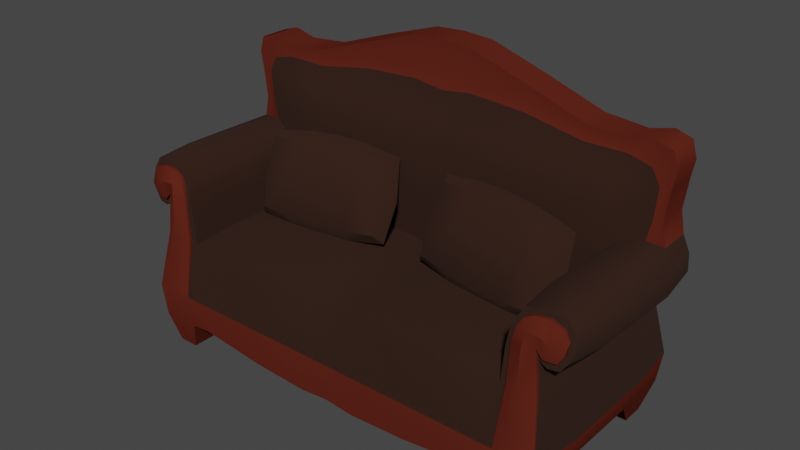# Source: Sofa.blend  (saved by Blender 3.4.6; exported with 4.5.12 LTS)
import bpy
from mathutils import Matrix  # noqa: F401  (used for matrix-valued properties, if any)

bpy.ops.wm.read_factory_settings(use_empty=True)
scene = bpy.context.scene
scene.name = 'Scene'

# ---- collections
col_collection = bpy.data.collections.new('Collection'); scene.collection.children.link(col_collection)

# ---- materials (node trees are filled in below, after node groups)
mat_leather = bpy.data.materials.new('Leather')
mat_leather.alpha_threshold = 0.0
mat_leather.use_transparent_shadow = False
mat_leather.roughness = 0.5
mat_leather.line_color = (0.0, 0.0, 0.0, 1.0)
mat_wood = bpy.data.materials.new('Wood')
mat_wood.use_transparent_shadow = False

# ---- node groups
ng_auto_smooth = bpy.data.node_groups.new('Auto Smooth', 'GeometryNodeTree')
_s = ng_auto_smooth.interface.new_socket(name='Geometry', in_out='OUTPUT', socket_type='NodeSocketGeometry')
_s = ng_auto_smooth.interface.new_socket(name='Geometry', in_out='INPUT', socket_type='NodeSocketGeometry')
_s = ng_auto_smooth.interface.new_socket(name='Angle', in_out='INPUT', socket_type='NodeSocketFloat')
_s.subtype = 'ANGLE'
_s.min_value = 0.0
_s.max_value = 3.142
ng_auto_smooth.is_modifier = True
_N = ng_auto_smooth.nodes; _L = ng_auto_smooth.links
n0 = _N.new('NodeGroupOutput'); n0.name = 'Group Output'; n0.location = (480, -100)
n1 = _N.new('NodeGroupInput'); n1.name = 'Group Input'; n1.location = (-420, -300)
n2 = _N.new('NodeGroupInput'); n2.name = 'Group Input.001'; n2.location = (-60, -100)
n3 = _N.new('GeometryNodeSetShadeSmooth'); n3.name = 'Set Shade Smooth'; n3.location = (120, -100)
n3.domain = 'EDGE'
n4 = _N.new('GeometryNodeSetShadeSmooth'); n4.name = 'Set Shade Smooth.001'; n4.location = (300, -100)
n5 = _N.new('GeometryNodeInputMeshEdgeAngle'); n5.name = 'Edge Angle'; n5.location = (-420, -220)
n6 = _N.new('GeometryNodeInputEdgeSmooth'); n6.name = 'Is Edge Smooth'; n6.location = (-60, -160)
n7 = _N.new('GeometryNodeInputShadeSmooth'); n7.name = 'Is Face Smooth'; n7.location = (-240, -340)
n8 = _N.new('FunctionNodeBooleanMath'); n8.name = 'Boolean Math'; n8.location = (-60, -220)
n9 = _N.new('FunctionNodeCompare'); n9.name = 'Compare'; n9.location = (-240, -180)
n9.operation = 'LESS_EQUAL'
_L.new(n5.outputs[0], n9.inputs[0])
_L.new(n4.outputs[0], n0.inputs[0])
_L.new(n1.outputs[1], n9.inputs[1])
_L.new(n9.outputs[0], n8.inputs[0])
_L.new(n7.outputs[0], n8.inputs[1])
_L.new(n2.outputs[0], n3.inputs[0])
_L.new(n6.outputs[0], n3.inputs[1])
_L.new(n3.outputs[0], n4.inputs[0])
_L.new(n8.outputs[0], n3.inputs[2])
n0.is_active_output = True

# ---- material node trees
mat_leather.use_nodes = True; mat_leather.node_tree.nodes.clear()
_N = mat_leather.node_tree.nodes; _L = mat_leather.node_tree.links
n0 = _N.new('ShaderNodeOutputMaterial'); n0.name = 'Material Output'; n0.location = (300, 300)
n1 = _N.new('ShaderNodeBsdfPrincipled'); n1.name = 'Principled BSDF'; n1.location = (10, 300)
n1.distribution = 'GGX'
n1.subsurface_method = 'RANDOM_WALK_SKIN'
n1.inputs[0].default_value = (0.04694, 0.01865, 0.01088, 1.0)
n1.inputs[1].default_value = 0.5
n1.inputs[2].default_value = 1.0
n1.inputs[3].default_value = 1.45
n1.inputs[27].default_value = (0.0, 0.0, 0.0, 1.0)
n1.inputs[28].default_value = 1.0
_L.new(n1.outputs[0], n0.inputs[0])
n0.is_active_output = True
mat_wood.use_nodes = True; mat_wood.node_tree.nodes.clear()
_N = mat_wood.node_tree.nodes; _L = mat_wood.node_tree.links
n0 = _N.new('ShaderNodeBsdfPrincipled'); n0.name = 'Principled BSDF'; n0.location = (10, 300)
n0.distribution = 'GGX'
n0.subsurface_method = 'RANDOM_WALK_SKIN'
n0.inputs[0].default_value = (0.1065, 0.01918, 0.01109, 1.0)
n0.inputs[2].default_value = 1.0
n0.inputs[3].default_value = 1.45
n0.inputs[13].default_value = 0.0
n0.inputs[27].default_value = (0.0, 0.0, 0.0, 1.0)
n0.inputs[28].default_value = 1.0
n1 = _N.new('ShaderNodeOutputMaterial'); n1.name = 'Material Output'; n1.location = (300, 300)
_L.new(n0.outputs[0], n1.inputs[0])
n1.is_active_output = True

# ---- world
world_world = bpy.data.worlds.new('World'); scene.world = world_world
world_world.use_nodes = True; world_world.node_tree.nodes.clear()
_N = world_world.node_tree.nodes; _L = world_world.node_tree.links
n0 = _N.new('ShaderNodeOutputWorld'); n0.name = 'World Output'; n0.location = (300, 300)
n1 = _N.new('ShaderNodeBackground'); n1.name = 'Background'; n1.location = (10, 300)
n1.inputs[0].default_value = (0.05088, 0.05088, 0.05088, 1.0)
_L.new(n1.outputs[0], n0.inputs[0])
n0.is_active_output = True
world_world.color = (0.05088, 0.05088, 0.05088)
world_world.use_sun_shadow = False
world_world.sun_shadow_jitter_overblur = 0.0

# ---- meshes
me_sofa = bpy.data.meshes.new('sofa')
me_sofa.from_pydata([(2.334, 1.0, 1.322), (2.373, 1.14, 0.3378), (2.334, -1.0, 1.322), (2.373, -1.14, 0.3378), (1.941, 1.14, 0.3378), (1.941, -1.0, 1.28), (1.941, -1.14, 0.3378), (1.941, 1.034, 1.324), (2.373, 0.5084, 1.329), (2.373, -0.5084, 1.329), (2.373, -0.5084, 0.3378), (2.373, 0.5084, 0.3378), (1.941, 0.5084, 0.3378), (1.941, -0.5084, 0.3378), (1.918, 0.5084, 1.308), (1.918, -0.5084, 1.329), (2.053, -1.061, -0.000621), (2.277, -1.061, -0.000621), (2.277, 0.7872, -0.000621), (2.277, 1.033, -0.000621), (2.053, 1.033, -0.000621), (2.053, -0.8155, -0.000621), (2.277, -0.8155, -0.000621), (2.053, 0.7872, -0.000621), (1.179e-08, 1.14, 0.2706), (1.179e-08, -1.0, 1.28), (1.179e-08, -1.14, 0.2706), (1.179e-08, 1.034, 1.324), (1.179e-08, 0.5084, 1.308), (1.179e-08, -0.5084, 1.329), (1.179e-08, 0.5084, 0.2706), (1.179e-08, -0.5084, 0.2706), (2.336, -0.5084, 2.137), (2.34, -0.922, 2.109), (2.075, 1.03, 2.052), (2.336, 0.9999, 2.103), (2.099, -0.922, 2.059), (1.179e-08, 1.03, 2.013), (2.079, -0.5084, 2.092), (2.336, 0.6421, 2.108), (2.079, 0.5172, 2.046), (1.179e-08, 0.4493, 1.977), (2.079, 0.9999, 2.893), (2.325, 0.9999, 2.826), (1.179e-08, 0.9999, 2.988), (2.325, 0.6421, 2.826), (2.079, 0.6421, 2.888), (1.179e-08, 0.6421, 2.988), (2.424, 1.151, 0.6836), (2.424, -1.151, 0.6836), (1.99, 1.151, 0.6836), (1.99, -1.151, 0.6836), (2.487, 0.585, 0.6836), (2.487, -0.585, 0.6836), (1.179e-08, -1.151, 0.6836), (1.179e-08, 1.151, 0.6836), (0.3285, -1.14, 0.2398), (0.9695, -1.14, 0.2717), (1.718, -1.14, 0.3591), (0.2104, 1.034, 1.324), (0.9695, 1.034, 1.324), (1.788, 1.034, 1.324), (0.2118, 0.5084, 1.345), (0.9597, 0.5084, 1.369), (1.786, 0.5084, 1.345), (0.2118, -0.5084, 1.366), (0.9597, -0.5084, 1.39), (1.786, -0.5084, 1.366), (1.718, 1.14, 0.3591), (0.9695, 1.14, 0.2717), (0.3285, 1.14, 0.2398), (1.786, -1.037, 1.316), (0.9597, -1.073, 1.341), (0.2118, -1.061, 1.316), (1.718, 0.5084, 0.3591), (0.9695, 0.5084, 0.2717), (0.3285, 0.5084, 0.2398), (1.718, -0.5084, 0.3591), (0.9695, -0.5084, 0.2717), (0.3285, -0.5084, 0.2398), (0.3285, 1.03, 2.013), (0.9695, 1.03, 2.013), (1.611, 1.03, 2.013), (0.3285, 0.4345, 1.977), (0.9695, 0.4395, 1.977), (1.611, 0.4591, 1.977), (0.333, 0.9999, 3.035), (0.9718, 0.9999, 2.997), (1.615, 0.9999, 2.882), (0.333, 0.6421, 3.035), (0.9718, 0.6421, 2.997), (1.615, 0.6421, 2.882), (1.8, -1.151, 0.6836), (0.9561, -1.151, 0.6836), (0.2084, -1.151, 0.6836), (0.2106, 1.151, 0.6836), (0.9581, 1.151, 0.6836), (1.8, 1.151, 0.6836), (1.941, 1.03, 1.666), (2.339, 0.5084, 1.586), (2.294, 1.0, 1.657), (2.294, -0.9932, 1.664), (1.941, -0.5084, 1.706), (1.941, 0.5084, 1.671), (2.339, -0.5084, 1.586), (1.179e-08, 0.4871, 1.614), (1.179e-08, 1.03, 1.666), (1.977, -1.0, 1.671), (1.689, 1.03, 1.666), (0.9695, 1.03, 1.666), (0.2773, 1.03, 1.666), (0.2701, 0.4723, 1.633), (0.9646, 0.4773, 1.645), (1.698, 0.4969, 1.633), (2.501, 1.0, 1.613), (2.609, 1.0, 1.927), (2.666, -0.5084, 1.965), (2.609, -0.922, 1.948), (2.666, 0.5625, 1.945), (2.512, 0.5084, 1.549), (2.501, -0.9795, 1.613), (2.512, -0.5084, 1.549), (1.969, 1.034, 1.842), (2.335, 1.034, 1.852), (1.969, -0.5084, 1.872), (1.179e-08, 1.034, 1.847), (2.004, -0.9717, 1.879), (1.646, 1.034, 1.847), (0.9695, 1.034, 1.847), (0.3048, 1.034, 1.847), (0.2993, 0.4503, 1.809), (0.9671, 0.4552, 1.815), (1.654, 0.4749, 1.809), (2.335, -0.9717, 1.89), (1.969, 0.5084, 1.837), (1.179e-08, 0.465, 1.799), (2.619, 1.0, 1.739), (2.676, 0.5084, 1.711), (2.619, -0.9614, 1.785), (2.676, -0.5084, 1.746), (2.079, 0.5044, 2.309), (2.079, 0.5481, 2.688), (1.179e-08, 0.4989, 2.71), (1.179e-08, 0.4552, 2.314), (2.386, 0.9999, 2.326), (2.413, 0.9999, 2.663), (2.413, 0.6421, 2.663), (2.386, 0.6421, 2.326), (1.179e-08, 1.025, 2.314), (1.179e-08, 1.02, 2.66), (2.079, 1.02, 2.639), (2.079, 1.025, 2.309), (1.611, 1.025, 2.314), (1.611, 1.02, 2.652), (0.9695, 1.025, 2.314), (0.9695, 1.02, 2.66), (0.3285, 1.025, 2.314), (0.3285, 1.02, 2.66), (0.3285, 0.4404, 2.314), (0.3285, 0.4842, 2.71), (0.9695, 0.4454, 2.314), (0.9695, 0.4891, 2.71), (1.611, 0.4651, 2.314), (1.611, 0.5088, 2.702), (2.081, 0.9999, 3.017), (2.327, 0.9999, 3.083), (1.179e-08, 0.9999, 3.503), (2.327, 0.6421, 3.083), (2.081, 0.6421, 3.017), (1.179e-08, 0.6421, 3.503), (0.3385, 0.9999, 3.483), (0.9756, 0.9999, 3.279), (1.615, 0.9999, 3.058), (0.3385, 0.6421, 3.483), (0.9756, 0.6421, 3.279), (1.615, 0.6421, 3.058), (2.56, 0.9999, 2.849), (2.56, 0.6421, 2.849), (2.486, 0.9999, 2.331), (2.526, 0.9999, 2.66), (2.526, 0.6421, 2.66), (2.486, 0.6421, 2.331), (2.508, 0.9999, 3.029), (2.508, 0.6421, 3.029), (2.532, 0.6421, 2.096), (2.532, -0.5084, 2.115), (2.386, 1.0, 1.605), (2.414, 0.5084, 1.538), (2.414, -0.5084, 1.538), (2.386, -0.9932, 1.605), (2.52, -0.922, 2.088), (2.532, 0.9999, 2.096), (2.473, 1.034, 1.822), (2.473, -0.9717, 1.86), (-2.334, 1.0, 1.322), (-2.373, 1.14, 0.3378), (-2.334, -1.0, 1.322), (-2.373, -1.14, 0.3378), (-1.941, 1.14, 0.3378), (-1.941, -1.0, 1.28), (-1.941, -1.14, 0.3378), (-1.941, 1.034, 1.324), (-2.373, 0.5084, 1.329), (-2.373, -0.5084, 1.329), (-2.373, -0.5084, 0.3378), (-2.373, 0.5084, 0.3378), (-1.941, 0.5084, 0.3378), (-1.941, -0.5084, 0.3378), (-1.918, 0.5084, 1.308), (-1.918, -0.5084, 1.329), (-2.053, -1.061, -0.000621), (-2.277, -1.061, -0.000621), (-2.277, 0.7872, -0.000621), (-2.277, 1.033, -0.000621), (-2.053, 1.033, -0.000621), (-2.053, -0.8155, -0.000621), (-2.277, -0.8155, -0.000621), (-2.053, 0.7872, -0.000621), (-2.336, -0.5084, 2.137), (-2.34, -0.922, 2.109), (-2.075, 1.03, 2.052), (-2.336, 0.9999, 2.103), (-2.099, -0.922, 2.059), (-2.079, -0.5084, 2.092), (-2.336, 0.6421, 2.108), (-2.079, 0.5172, 2.046), (-2.079, 0.9999, 2.893), (-2.325, 0.9999, 2.826), (-2.325, 0.6421, 2.826), (-2.079, 0.6421, 2.888), (-2.424, 1.151, 0.6836), (-2.424, -1.151, 0.6836), (-1.99, 1.151, 0.6836), (-1.99, -1.151, 0.6836), (-2.487, 0.585, 0.6836), (-2.487, -0.585, 0.6836), (-0.3285, -1.14, 0.2398), (-0.9695, -1.14, 0.2717), (-1.718, -1.14, 0.3591), (-0.2104, 1.034, 1.324), (-0.9695, 1.034, 1.324), (-1.788, 1.034, 1.324), (-0.2118, 0.5084, 1.345), (-0.9597, 0.5084, 1.369), (-1.786, 0.5084, 1.345), (-0.2118, -0.5084, 1.366), (-0.9597, -0.5084, 1.39), (-1.786, -0.5084, 1.366), (-1.718, 1.14, 0.3591), (-0.9695, 1.14, 0.2717), (-0.3285, 1.14, 0.2398), (-1.786, -1.037, 1.316), (-0.9597, -1.073, 1.341), (-0.2118, -1.061, 1.316), (-1.718, 0.5084, 0.3591), (-0.9695, 0.5084, 0.2717), (-0.3285, 0.5084, 0.2398), (-1.718, -0.5084, 0.3591), (-0.9695, -0.5084, 0.2717), (-0.3285, -0.5084, 0.2398), (-0.3285, 1.03, 2.013), (-0.9695, 1.03, 2.013), (-1.611, 1.03, 2.013), (-0.3285, 0.4345, 1.977), (-0.9695, 0.4395, 1.977), (-1.611, 0.4591, 1.977), (-0.333, 0.9999, 3.035), (-0.9718, 0.9999, 2.997), (-1.615, 0.9999, 2.882), (-0.333, 0.6421, 3.035), (-0.9718, 0.6421, 2.997), (-1.615, 0.6421, 2.882), (-1.8, -1.151, 0.6836), (-0.9561, -1.151, 0.6836), (-0.2084, -1.151, 0.6836), (-0.2106, 1.151, 0.6836), (-0.9581, 1.151, 0.6836), (-1.8, 1.151, 0.6836), (-1.941, 1.03, 1.666), (-2.339, 0.5084, 1.586), (-2.294, 1.0, 1.657), (-2.294, -0.9932, 1.664), (-1.941, -0.5084, 1.706), (-1.941, 0.5084, 1.671), (-2.339, -0.5084, 1.586), (-1.977, -1.0, 1.671), (-1.689, 1.03, 1.666), (-0.9695, 1.03, 1.666), (-0.2773, 1.03, 1.666), (-0.2701, 0.4723, 1.633), (-0.9646, 0.4773, 1.645), (-1.698, 0.4969, 1.633), (-2.501, 1.0, 1.613), (-2.609, 1.0, 1.927), (-2.666, -0.5084, 1.965), (-2.609, -0.922, 1.948), (-2.666, 0.5625, 1.945), (-2.512, 0.5084, 1.549), (-2.501, -0.9795, 1.613), (-2.512, -0.5084, 1.549), (-1.969, 1.034, 1.842), (-2.335, 1.034, 1.852), (-1.969, -0.5084, 1.872), (-2.004, -0.9717, 1.879), (-1.646, 1.034, 1.847), (-0.9695, 1.034, 1.847), (-0.3048, 1.034, 1.847), (-0.2993, 0.4503, 1.809), (-0.9671, 0.4552, 1.815), (-1.654, 0.4749, 1.809), (-2.335, -0.9717, 1.89), (-1.969, 0.5084, 1.837), (-2.619, 1.0, 1.739), (-2.676, 0.5084, 1.711), (-2.619, -0.9614, 1.785), (-2.676, -0.5084, 1.746), (-2.079, 0.5044, 2.309), (-2.079, 0.5481, 2.688), (-2.386, 0.9999, 2.326), (-2.413, 0.9999, 2.663), (-2.413, 0.6421, 2.663), (-2.386, 0.6421, 2.326), (-2.079, 1.02, 2.639), (-2.079, 1.025, 2.309), (-1.611, 1.025, 2.314), (-1.611, 1.02, 2.652), (-0.9695, 1.025, 2.314), (-0.9695, 1.02, 2.66), (-0.3285, 1.025, 2.314), (-0.3285, 1.02, 2.66), (-0.3285, 0.4404, 2.314), (-0.3285, 0.4842, 2.71), (-0.9695, 0.4454, 2.314), (-0.9695, 0.4891, 2.71), (-1.611, 0.4651, 2.314), (-1.611, 0.5088, 2.702), (-2.081, 0.9999, 3.017), (-2.327, 0.9999, 3.083), (-2.327, 0.6421, 3.083), (-2.081, 0.6421, 3.017), (-0.3385, 0.9999, 3.483), (-0.9756, 0.9999, 3.279), (-1.615, 0.9999, 3.058), (-0.3385, 0.6421, 3.483), (-0.9756, 0.6421, 3.279), (-1.615, 0.6421, 3.058), (-2.56, 0.9999, 2.849), (-2.56, 0.6421, 2.849), (-2.486, 0.9999, 2.331), (-2.526, 0.9999, 2.66), (-2.526, 0.6421, 2.66), (-2.486, 0.6421, 2.331), (-2.508, 0.9999, 3.029), (-2.508, 0.6421, 3.029), (-2.532, 0.6421, 2.096), (-2.532, -0.5084, 2.115), (-2.386, 1.0, 1.605), (-2.414, 0.5084, 1.538), (-2.414, -0.5084, 1.538), (-2.386, -0.9932, 1.605), (-2.52, -0.922, 2.088), (-2.532, 0.9999, 2.096), (-2.473, 1.034, 1.822), (-2.473, -0.9717, 1.86)], [], [(4, 1, 19, 20), (53, 9, 2, 49), (50, 7, 0, 48), (97, 61, 7, 50), (10, 3, 17, 22), (77, 13, 6, 58), (49, 2, 5, 51), (189, 188, 121, 120), (134, 124, 38, 40), (123, 122, 34, 35), (68, 4, 12, 74), (74, 12, 13, 77), (1, 11, 18, 19), (48, 0, 8, 52), (52, 8, 9, 53), (13, 10, 22, 21), (12, 11, 10, 13), (21, 22, 17, 16), (20, 19, 18, 23), (3, 6, 16, 17), (6, 13, 21, 16), (12, 4, 20, 23), (11, 12, 23, 18), (62, 28, 29, 65), (187, 186, 114, 119), (65, 29, 25, 73), (94, 73, 25, 54), (32, 38, 36, 33), (39, 40, 38, 32), (163, 141, 46, 91), (132, 134, 40, 85), (184, 185, 116, 118), (129, 125, 37, 80), (124, 126, 36, 38), (126, 133, 33, 36), (90, 91, 175, 174), (91, 46, 168, 175), (157, 149, 44, 86), (145, 150, 42, 43), (141, 146, 45, 46), (56, 94, 54, 26), (11, 52, 53, 10), (1, 48, 52, 11), (3, 49, 51, 6), (68, 97, 50, 4), (4, 50, 48, 1), (10, 53, 49, 3), (24, 55, 95, 70), (70, 95, 96, 69), (69, 96, 97, 68), (6, 51, 92, 58), (58, 92, 93, 57), (57, 93, 94, 56), (150, 153, 88, 42), (153, 155, 87, 88), (155, 157, 86, 87), (87, 86, 170, 171), (43, 42, 164, 165), (89, 90, 174, 173), (122, 127, 82, 34), (127, 128, 81, 82), (128, 129, 80, 81), (135, 130, 83, 41), (130, 131, 84, 83), (131, 132, 85, 84), (142, 159, 89, 47), (159, 161, 90, 89), (161, 163, 91, 90), (51, 5, 71, 92), (92, 71, 72, 93), (93, 72, 73, 94), (15, 67, 71, 5), (67, 66, 72, 71), (66, 65, 73, 72), (14, 64, 67, 15), (64, 63, 66, 67), (63, 62, 65, 66), (30, 76, 79, 31), (76, 75, 78, 79), (75, 74, 77, 78), (24, 70, 76, 30), (70, 69, 75, 76), (69, 68, 74, 75), (31, 79, 56, 26), (79, 78, 57, 56), (78, 77, 58, 57), (55, 27, 59, 95), (95, 59, 60, 96), (96, 60, 61, 97), (63, 64, 113, 112), (62, 63, 112, 111), (28, 62, 111, 105), (60, 59, 110, 109), (61, 60, 109, 108), (7, 61, 108, 98), (5, 2, 101, 107), (15, 5, 107, 102), (59, 27, 106, 110), (2, 9, 104, 101), (64, 14, 103, 113), (8, 0, 100, 99), (0, 7, 98, 100), (14, 15, 102, 103), (9, 8, 99, 104), (139, 137, 118, 116), (137, 136, 115, 118), (138, 139, 116, 117), (193, 189, 120, 138), (192, 191, 115, 136), (185, 190, 117, 116), (188, 187, 119, 121), (191, 184, 118, 115), (186, 192, 136, 114), (190, 193, 138, 117), (120, 121, 139, 138), (119, 114, 136, 137), (121, 119, 137, 139), (112, 113, 132, 131), (111, 112, 131, 130), (105, 111, 130, 135), (109, 110, 129, 128), (108, 109, 128, 127), (98, 108, 127, 122), (107, 101, 133, 126), (102, 107, 126, 124), (110, 106, 125, 129), (113, 103, 134, 132), (100, 98, 122, 123), (103, 102, 124, 134), (84, 85, 162, 160), (160, 162, 163, 161), (83, 84, 160, 158), (158, 160, 161, 159), (41, 83, 158, 143), (143, 158, 159, 142), (81, 80, 156, 154), (154, 156, 157, 155), (82, 81, 154, 152), (152, 154, 155, 153), (34, 82, 152, 151), (151, 152, 153, 150), (40, 39, 147, 140), (140, 147, 146, 141), (35, 34, 151, 144), (144, 151, 150, 145), (80, 37, 148, 156), (156, 148, 149, 157), (85, 40, 140, 162), (162, 140, 141, 163), (43, 165, 182, 176), (165, 167, 183, 182), (165, 164, 168, 167), (170, 166, 169, 173), (164, 172, 175, 168), (172, 171, 174, 175), (171, 170, 173, 174), (42, 88, 172, 164), (88, 87, 171, 172), (46, 45, 167, 168), (146, 147, 181, 180), (47, 89, 173, 169), (86, 44, 166, 170), (180, 179, 176, 177), (181, 178, 179, 180), (177, 176, 182, 183), (144, 145, 179, 178), (145, 43, 176, 179), (167, 45, 177, 183), (45, 146, 180, 177), (33, 133, 193, 190), (100, 123, 192, 186), (104, 99, 187, 188), (32, 33, 190, 185), (123, 35, 191, 192), (133, 101, 189, 193), (39, 32, 185, 184), (99, 100, 186, 187), (101, 104, 188, 189), (147, 39, 184, 181), (178, 181, 184, 191), (35, 144, 178, 191), (198, 214, 213, 195), (235, 231, 196, 203), (232, 230, 194, 201), (277, 232, 201, 241), (204, 216, 211, 197), (257, 238, 200, 207), (231, 233, 199, 196), (359, 298, 299, 358), (311, 225, 223, 302), (301, 221, 220, 300), (248, 254, 206, 198), (254, 257, 207, 206), (195, 213, 212, 205), (230, 234, 202, 194), (234, 235, 203, 202), (207, 215, 216, 204), (206, 207, 204, 205), (215, 210, 211, 216), (214, 217, 212, 213), (197, 211, 210, 200), (200, 210, 215, 207), (206, 217, 214, 198), (205, 212, 217, 206), (242, 245, 29, 28), (357, 297, 292, 356), (245, 253, 25, 29), (274, 54, 25, 253), (218, 219, 222, 223), (224, 218, 223, 225), (335, 271, 229, 317), (309, 265, 225, 311), (354, 296, 294, 355), (306, 260, 37, 125), (302, 223, 222, 303), (303, 222, 219, 310), (270, 344, 345, 271), (271, 345, 339, 229), (329, 266, 44, 149), (319, 227, 226, 322), (317, 229, 228, 320), (236, 26, 54, 274), (205, 204, 235, 234), (195, 205, 234, 230), (197, 200, 233, 231), (248, 198, 232, 277), (198, 195, 230, 232), (204, 197, 231, 235), (24, 250, 275, 55), (250, 249, 276, 275), (249, 248, 277, 276), (200, 238, 272, 233), (238, 237, 273, 272), (237, 236, 274, 273), (322, 226, 268, 325), (325, 268, 267, 327), (327, 267, 266, 329), (267, 341, 340, 266), (227, 337, 336, 226), (269, 343, 344, 270), (300, 220, 262, 304), (304, 262, 261, 305), (305, 261, 260, 306), (135, 41, 263, 307), (307, 263, 264, 308), (308, 264, 265, 309), (142, 47, 269, 331), (331, 269, 270, 333), (333, 270, 271, 335), (233, 272, 251, 199), (272, 273, 252, 251), (273, 274, 253, 252), (209, 199, 251, 247), (247, 251, 252, 246), (246, 252, 253, 245), (208, 209, 247, 244), (244, 247, 246, 243), (243, 246, 245, 242), (30, 31, 259, 256), (256, 259, 258, 255), (255, 258, 257, 254), (24, 30, 256, 250), (250, 256, 255, 249), (249, 255, 254, 248), (31, 26, 236, 259), (259, 236, 237, 258), (258, 237, 238, 257), (55, 275, 239, 27), (275, 276, 240, 239), (276, 277, 241, 240), (243, 290, 291, 244), (242, 289, 290, 243), (28, 105, 289, 242), (240, 287, 288, 239), (241, 286, 287, 240), (201, 278, 286, 241), (199, 285, 281, 196), (209, 282, 285, 199), (239, 288, 106, 27), (196, 281, 284, 203), (244, 291, 283, 208), (202, 279, 280, 194), (194, 280, 278, 201), (208, 283, 282, 209), (203, 284, 279, 202), (315, 294, 296, 313), (313, 296, 293, 312), (314, 295, 294, 315), (363, 314, 298, 359), (362, 312, 293, 361), (355, 294, 295, 360), (358, 299, 297, 357), (361, 293, 296, 354), (356, 292, 312, 362), (360, 295, 314, 363), (298, 314, 315, 299), (297, 313, 312, 292), (299, 315, 313, 297), (290, 308, 309, 291), (289, 307, 308, 290), (105, 135, 307, 289), (287, 305, 306, 288), (286, 304, 305, 287), (278, 300, 304, 286), (285, 303, 310, 281), (282, 302, 303, 285), (288, 306, 125, 106), (291, 309, 311, 283), (280, 301, 300, 278), (283, 311, 302, 282), (264, 332, 334, 265), (332, 333, 335, 334), (263, 330, 332, 264), (330, 331, 333, 332), (41, 143, 330, 263), (143, 142, 331, 330), (261, 326, 328, 260), (326, 327, 329, 328), (262, 324, 326, 261), (324, 325, 327, 326), (220, 323, 324, 262), (323, 322, 325, 324), (225, 316, 321, 224), (316, 317, 320, 321), (221, 318, 323, 220), (318, 319, 322, 323), (260, 328, 148, 37), (328, 329, 149, 148), (265, 334, 316, 225), (334, 335, 317, 316), (227, 346, 352, 337), (337, 352, 353, 338), (337, 338, 339, 336), (340, 343, 169, 166), (336, 339, 345, 342), (342, 345, 344, 341), (341, 344, 343, 340), (226, 336, 342, 268), (268, 342, 341, 267), (229, 339, 338, 228), (320, 350, 351, 321), (47, 169, 343, 269), (266, 340, 166, 44), (350, 347, 346, 349), (351, 350, 349, 348), (347, 353, 352, 346), (318, 348, 349, 319), (319, 349, 346, 227), (338, 353, 347, 228), (228, 347, 350, 320), (219, 360, 363, 310), (280, 356, 362, 301), (284, 358, 357, 279), (218, 355, 360, 219), (301, 362, 361, 221), (310, 363, 359, 281), (224, 354, 355, 218), (279, 357, 356, 280), (281, 359, 358, 284), (321, 351, 354, 224), (348, 361, 354, 351), (221, 361, 348, 318)])
me_sofa.polygons.foreach_set('use_smooth', [True] * 362)
me_sofa.polygons.foreach_set('material_index', [1, 0, 0, 0, 1, 1, 0, 0, 0, 0, 1, 1, 1, 0, 0, 1, 1, 1, 1, 1, 1, 1, 1, 0, 0, 0, 0, 0, 0, 0, 0, 0, 0, 0, 0, 1, 1, 0, 0, 0, 1, 1, 1, 1, 1, 1, 1, 1, 1, 1, 1, 1, 1, 0, 0, 0, 1, 1, 1, 0, 0, 0, 0, 0, 0, 0, 0, 0, 0, 0, 0, 0, 0, 0, 0, 0, 0, 1, 1, 1, 1, 1, 1, 1, 1, 1, 0, 0, 0, 0, 0, 0, 0, 0, 0, 0, 0, 0, 0, 0, 0, 0, 0, 0, 0, 0, 0, 0, 0, 0, 0, 0, 0, 0, 0, 0, 0, 0, 0, 0, 0, 0, 0, 0, 0, 0, 0, 0, 0, 0, 0, 0, 0, 0, 0, 0, 0, 0, 0, 0, 0, 0, 0, 0, 0, 0, 0, 0, 0, 1, 1, 1, 1, 1, 1, 1, 1, 1, 1, 1, 1, 1, 1, 1, 1, 1, 1, 1, 1, 0, 0, 0, 0, 0, 0, 0, 0, 0, 1, 1, 1, 1, 0, 0, 0, 1, 1, 0, 0, 0, 0, 1, 1, 1, 0, 0, 1, 1, 1, 1, 1, 1, 1, 1, 0, 0, 0, 0, 0, 0, 0, 0, 0, 0, 0, 0, 1, 1, 0, 0, 0, 1, 1, 1, 1, 1, 1, 1, 1, 1, 1, 1, 1, 1, 0, 0, 0, 1, 1, 1, 0, 0, 0, 0, 0, 0, 0, 0, 0, 0, 0, 0, 0, 0, 0, 0, 0, 0, 1, 1, 1, 1, 1, 1, 1, 1, 1, 0, 0, 0, 0, 0, 0, 0, 0, 0, 0, 0, 0, 0, 0, 0, 0, 0, 0, 0, 0, 0, 0, 0, 0, 0, 0, 0, 0, 0, 0, 0, 0, 0, 0, 0, 0, 0, 0, 0, 0, 0, 0, 0, 0, 0, 0, 0, 0, 0, 0, 0, 0, 0, 0, 0, 0, 0, 0, 0, 0, 0, 0, 0, 1, 1, 1, 1, 1, 1, 1, 1, 1, 1, 1, 1, 1, 1, 1, 1, 1, 1, 1, 1, 0, 0, 0, 0, 0, 0, 0, 0, 0, 1, 1, 1])
_uv = me_sofa.uv_layers.new(name='UVMap')
_uv.uv.foreach_set('vector', [0.375, 0.4772, 0.375, 0.5, 0.375, 0.5, 0.375, 0.4772, 0.4622, 0.6667, 0.625, 0.6667, 0.625, 0.75, 0.4622, 0.75, 0.4622, 0.4772, 0.625, 0.4772, 0.625, 0.5, 0.4622, 0.5, 0.4622, 0.4602, 0.625, 0.4598, 0.625, 0.4772, 0.4622, 0.4772, 0.375, 0.6667, 0.375, 0.75, 0.375, 0.75, 0.375, 0.6667, 0.3348, 0.6667, 0.3522, 0.6667, 0.3522, 0.75, 0.3348, 0.75, 0.4622, 0.75, 0.625, 0.75, 0.625, 0.7728, 0.4622, 0.7728, 0.625, 0.75, 0.625, 0.6667, 0.625, 0.6667, 0.625, 0.75, 0.6478, 0.5833, 0.6478, 0.6667, 0.6478, 0.6667, 0.6478, 0.5833, 0.625, 0.5, 0.625, 0.4772, 0.625, 0.4772, 0.625, 0.5, 0.3348, 0.5, 0.3522, 0.5, 0.3522, 0.5833, 0.3348, 0.5833, 0.3348, 0.5833, 0.3522, 0.5833, 0.3522, 0.6667, 0.3348, 0.6667, 0.375, 0.5, 0.375, 0.5833, 0.375, 0.5833, 0.375, 0.5, 0.4622, 0.5, 0.625, 0.5, 0.625, 0.5833, 0.4622, 0.5833, 0.4622, 0.5833, 0.625, 0.5833, 0.625, 0.6667, 0.4622, 0.6667, 0.3522, 0.6667, 0.375, 0.6667, 0.375, 0.6667, 0.3522, 0.6667, 0.3522, 0.5833, 0.375, 0.5833, 0.375, 0.6667, 0.3522, 0.6667, 0.3522, 0.6667, 0.375, 0.6667, 0.375, 0.75, 0.3522, 0.75, 0.3522, 0.5, 0.375, 0.5, 0.375, 0.5833, 0.3522, 0.5833, 0.375, 0.75, 0.375, 0.7728, 0.375, 0.7728, 0.375, 0.75, 0.3522, 0.75, 0.3522, 0.6667, 0.3522, 0.6667, 0.3522, 0.75, 0.3522, 0.5833, 0.3522, 0.5, 0.3522, 0.5, 0.3522, 0.5833, 0.375, 0.5833, 0.3522, 0.5833, 0.3522, 0.5833, 0.375, 0.5833, 0.7327, 0.5833, 0.75, 0.5833, 0.75, 0.6667, 0.7327, 0.6667, 0.625, 0.5833, 0.625, 0.5, 0.625, 0.5, 0.625, 0.5833, 0.7327, 0.6667, 0.75, 0.6667, 0.75, 0.75, 0.7327, 0.75, 0.4622, 0.8573, 0.625, 0.8577, 0.625, 0.875, 0.4622, 0.875, 0.625, 0.6667, 0.6478, 0.6667, 0.6478, 0.75, 0.625, 0.75, 0.625, 0.5833, 0.6478, 0.5833, 0.6478, 0.6667, 0.625, 0.6667, 0.6652, 0.5833, 0.6478, 0.5833, 0.6478, 0.5833, 0.6652, 0.5833, 0.6652, 0.5833, 0.6478, 0.5833, 0.6478, 0.5833, 0.6652, 0.5833, 0.625, 0.5833, 0.625, 0.6667, 0.625, 0.6667, 0.625, 0.5833, 0.625, 0.3923, 0.625, 0.375, 0.625, 0.375, 0.625, 0.3923, 0.6478, 0.6667, 0.6478, 0.75, 0.6478, 0.75, 0.6478, 0.6667, 0.625, 0.7728, 0.625, 0.75, 0.625, 0.75, 0.625, 0.7728, 0.6989, 0.5833, 0.6652, 0.5833, 0.6652, 0.5833, 0.6989, 0.5833, 0.6652, 0.5833, 0.6478, 0.5833, 0.6478, 0.5833, 0.6652, 0.5833, 0.625, 0.3923, 0.625, 0.375, 0.625, 0.375, 0.625, 0.3923, 0.625, 0.5, 0.625, 0.4772, 0.625, 0.4772, 0.625, 0.5, 0.6478, 0.5833, 0.625, 0.5833, 0.625, 0.5833, 0.6478, 0.5833, 0.375, 0.8577, 0.4622, 0.8573, 0.4622, 0.875, 0.375, 0.875, 0.375, 0.5833, 0.4622, 0.5833, 0.4622, 0.6667, 0.375, 0.6667, 0.375, 0.5, 0.4622, 0.5, 0.4622, 0.5833, 0.375, 0.5833, 0.375, 0.75, 0.4622, 0.75, 0.4622, 0.7728, 0.375, 0.7728, 0.375, 0.4598, 0.4622, 0.4602, 0.4622, 0.4772, 0.375, 0.4772, 0.375, 0.4772, 0.4622, 0.4772, 0.4622, 0.5, 0.375, 0.5, 0.375, 0.6667, 0.4622, 0.6667, 0.4622, 0.75, 0.375, 0.75, 0.375, 0.375, 0.4622, 0.375, 0.4622, 0.3927, 0.375, 0.3923, 0.375, 0.3923, 0.4622, 0.3927, 0.4622, 0.4265, 0.375, 0.4261, 0.375, 0.4261, 0.4622, 0.4265, 0.4622, 0.4602, 0.375, 0.4598, 0.375, 0.7728, 0.4622, 0.7728, 0.4622, 0.7898, 0.375, 0.7902, 0.375, 0.7902, 0.4622, 0.7898, 0.4622, 0.8235, 0.375, 0.8239, 0.375, 0.8239, 0.4622, 0.8235, 0.4622, 0.8573, 0.375, 0.8577, 0.625, 0.4772, 0.625, 0.4598, 0.625, 0.4598, 0.625, 0.4772, 0.625, 0.4598, 0.625, 0.4261, 0.625, 0.4261, 0.625, 0.4598, 0.625, 0.4261, 0.625, 0.3923, 0.625, 0.3923, 0.625, 0.4261, 0.625, 0.4261, 0.625, 0.3923, 0.625, 0.3923, 0.625, 0.4261, 0.625, 0.5, 0.625, 0.4772, 0.625, 0.4772, 0.625, 0.5, 0.7327, 0.5833, 0.6989, 0.5833, 0.6989, 0.5833, 0.7327, 0.5833, 0.625, 0.4772, 0.625, 0.4598, 0.625, 0.4598, 0.625, 0.4772, 0.625, 0.4598, 0.625, 0.4261, 0.625, 0.4261, 0.625, 0.4598, 0.625, 0.4261, 0.625, 0.3923, 0.625, 0.3923, 0.625, 0.4261, 0.75, 0.5833, 0.7327, 0.5833, 0.7327, 0.5833, 0.75, 0.5833, 0.7327, 0.5833, 0.6989, 0.5833, 0.6989, 0.5833, 0.7327, 0.5833, 0.6989, 0.5833, 0.6652, 0.5833, 0.6652, 0.5833, 0.6989, 0.5833, 0.75, 0.5833, 0.7327, 0.5833, 0.7327, 0.5833, 0.75, 0.5833, 0.7327, 0.5833, 0.6989, 0.5833, 0.6989, 0.5833, 0.7327, 0.5833, 0.6989, 0.5833, 0.6652, 0.5833, 0.6652, 0.5833, 0.6989, 0.5833, 0.4622, 0.7728, 0.625, 0.7728, 0.625, 0.7902, 0.4622, 0.7898, 0.4622, 0.7898, 0.625, 0.7902, 0.625, 0.8239, 0.4622, 0.8235, 0.4622, 0.8235, 0.625, 0.8239, 0.625, 0.8577, 0.4622, 0.8573, 0.6478, 0.6667, 0.6652, 0.6667, 0.6652, 0.75, 0.6478, 0.75, 0.6652, 0.6667, 0.6989, 0.6667, 0.6989, 0.75, 0.6652, 0.75, 0.6989, 0.6667, 0.7327, 0.6667, 0.7327, 0.75, 0.6989, 0.75, 0.6478, 0.5833, 0.6652, 0.5833, 0.6652, 0.6667, 0.6478, 0.6667, 0.6652, 0.5833, 0.6989, 0.5833, 0.6989, 0.6667, 0.6652, 0.6667, 0.6989, 0.5833, 0.7327, 0.5833, 0.7327, 0.6667, 0.6989, 0.6667, 0.25, 0.5833, 0.2673, 0.5833, 0.2673, 0.6667, 0.25, 0.6667, 0.2673, 0.5833, 0.3011, 0.5833, 0.3011, 0.6667, 0.2673, 0.6667, 0.3011, 0.5833, 0.3348, 0.5833, 0.3348, 0.6667, 0.3011, 0.6667, 0.25, 0.5, 0.2673, 0.5, 0.2673, 0.5833, 0.25, 0.5833, 0.2673, 0.5, 0.3011, 0.5, 0.3011, 0.5833, 0.2673, 0.5833, 0.3011, 0.5, 0.3348, 0.5, 0.3348, 0.5833, 0.3011, 0.5833, 0.25, 0.6667, 0.2673, 0.6667, 0.2673, 0.75, 0.25, 0.75, 0.2673, 0.6667, 0.3011, 0.6667, 0.3011, 0.75, 0.2673, 0.75, 0.3011, 0.6667, 0.3348, 0.6667, 0.3348, 0.75, 0.3011, 0.75, 0.4622, 0.375, 0.625, 0.375, 0.625, 0.3923, 0.4622, 0.3927, 0.4622, 0.3927, 0.625, 0.3923, 0.625, 0.4261, 0.4622, 0.4265, 0.4622, 0.4265, 0.625, 0.4261, 0.625, 0.4598, 0.4622, 0.4602, 0.6989, 0.5833, 0.6652, 0.5833, 0.6652, 0.5833, 0.6989, 0.5833, 0.7327, 0.5833, 0.6989, 0.5833, 0.6989, 0.5833, 0.7327, 0.5833, 0.75, 0.5833, 0.7327, 0.5833, 0.7327, 0.5833, 0.75, 0.5833, 0.625, 0.4261, 0.625, 0.3923, 0.625, 0.3923, 0.625, 0.4261, 0.625, 0.4598, 0.625, 0.4261, 0.625, 0.4261, 0.625, 0.4598, 0.625, 0.4772, 0.625, 0.4598, 0.625, 0.4598, 0.625, 0.4772, 0.625, 0.7728, 0.625, 0.75, 0.625, 0.75, 0.625, 0.7728, 0.6478, 0.6667, 0.6478, 0.75, 0.6478, 0.75, 0.6478, 0.6667, 0.625, 0.3923, 0.625, 0.375, 0.625, 0.375, 0.625, 0.3923, 0.625, 0.75, 0.625, 0.6667, 0.625, 0.6667, 0.625, 0.75, 0.6652, 0.5833, 0.6478, 0.5833, 0.6478, 0.5833, 0.6652, 0.5833, 0.625, 0.5833, 0.625, 0.5, 0.625, 0.5, 0.625, 0.5833, 0.625, 0.5, 0.625, 0.4772, 0.625, 0.4772, 0.625, 0.5, 0.6478, 0.5833, 0.6478, 0.6667, 0.6478, 0.6667, 0.6478, 0.5833, 0.625, 0.6667, 0.625, 0.5833, 0.625, 0.5833, 0.625, 0.6667, 0.625, 0.6667, 0.625, 0.5833, 0.625, 0.5833, 0.625, 0.6667, 0.625, 0.5833, 0.625, 0.5, 0.625, 0.5, 0.625, 0.5833, 0.625, 0.75, 0.625, 0.6667, 0.625, 0.6667, 0.625, 0.75, 0.625, 0.75, 0.625, 0.75, 0.625, 0.75, 0.625, 0.75, 0.625, 0.5, 0.625, 0.5, 0.625, 0.5, 0.625, 0.5, 0.625, 0.6667, 0.625, 0.75, 0.625, 0.75, 0.625, 0.6667, 0.625, 0.6667, 0.625, 0.5833, 0.625, 0.5833, 0.625, 0.6667, 0.625, 0.5, 0.625, 0.5833, 0.625, 0.5833, 0.625, 0.5, 0.625, 0.5, 0.625, 0.5, 0.625, 0.5, 0.625, 0.5, 0.625, 0.75, 0.625, 0.75, 0.625, 0.75, 0.625, 0.75, 0.625, 0.75, 0.625, 0.6667, 0.625, 0.6667, 0.625, 0.75, 0.625, 0.5833, 0.625, 0.5, 0.625, 0.5, 0.625, 0.5833, 0.625, 0.6667, 0.625, 0.5833, 0.625, 0.5833, 0.625, 0.6667, 0.6989, 0.5833, 0.6652, 0.5833, 0.6652, 0.5833, 0.6989, 0.5833, 0.7327, 0.5833, 0.6989, 0.5833, 0.6989, 0.5833, 0.7327, 0.5833, 0.75, 0.5833, 0.7327, 0.5833, 0.7327, 0.5833, 0.75, 0.5833, 0.625, 0.4261, 0.625, 0.3923, 0.625, 0.3923, 0.625, 0.4261, 0.625, 0.4598, 0.625, 0.4261, 0.625, 0.4261, 0.625, 0.4598, 0.625, 0.4772, 0.625, 0.4598, 0.625, 0.4598, 0.625, 0.4772, 0.625, 0.7728, 0.625, 0.75, 0.625, 0.75, 0.625, 0.7728, 0.6478, 0.6667, 0.6478, 0.75, 0.6478, 0.75, 0.6478, 0.6667, 0.625, 0.3923, 0.625, 0.375, 0.625, 0.375, 0.625, 0.3923, 0.6652, 0.5833, 0.6478, 0.5833, 0.6478, 0.5833, 0.6652, 0.5833, 0.625, 0.5, 0.625, 0.4772, 0.625, 0.4772, 0.625, 0.5, 0.6478, 0.5833, 0.6478, 0.6667, 0.6478, 0.6667, 0.6478, 0.5833, 0.6989, 0.5833, 0.6652, 0.5833, 0.6652, 0.5833, 0.6989, 0.5833, 0.6989, 0.5833, 0.6652, 0.5833, 0.6652, 0.5833, 0.6989, 0.5833, 0.7327, 0.5833, 0.6989, 0.5833, 0.6989, 0.5833, 0.7327, 0.5833, 0.7327, 0.5833, 0.6989, 0.5833, 0.6989, 0.5833, 0.7327, 0.5833, 0.75, 0.5833, 0.7327, 0.5833, 0.7327, 0.5833, 0.75, 0.5833, 0.75, 0.5833, 0.7327, 0.5833, 0.7327, 0.5833, 0.75, 0.5833, 0.625, 0.4261, 0.625, 0.3923, 0.625, 0.3923, 0.625, 0.4261, 0.625, 0.4261, 0.625, 0.3923, 0.625, 0.3923, 0.625, 0.4261, 0.625, 0.4598, 0.625, 0.4261, 0.625, 0.4261, 0.625, 0.4598, 0.625, 0.4598, 0.625, 0.4261, 0.625, 0.4261, 0.625, 0.4598, 0.625, 0.4772, 0.625, 0.4598, 0.625, 0.4598, 0.625, 0.4772, 0.625, 0.4772, 0.625, 0.4598, 0.625, 0.4598, 0.625, 0.4772, 0.6478, 0.5833, 0.625, 0.5833, 0.625, 0.5833, 0.6478, 0.5833, 0.6478, 0.5833, 0.625, 0.5833, 0.625, 0.5833, 0.6478, 0.5833, 0.625, 0.5, 0.625, 0.4772, 0.625, 0.4772, 0.625, 0.5, 0.625, 0.5, 0.625, 0.4772, 0.625, 0.4772, 0.625, 0.5, 0.625, 0.3923, 0.625, 0.375, 0.625, 0.375, 0.625, 0.3923, 0.625, 0.3923, 0.625, 0.375, 0.625, 0.375, 0.625, 0.3923, 0.6652, 0.5833, 0.6478, 0.5833, 0.6478, 0.5833, 0.6652, 0.5833, 0.6652, 0.5833, 0.6478, 0.5833, 0.6478, 0.5833, 0.6652, 0.5833, 0.625, 0.5, 0.625, 0.5, 0.625, 0.5, 0.625, 0.5, 0.625, 0.5, 0.625, 0.5833, 0.625, 0.5833, 0.625, 0.5, 0.625, 0.5, 0.6478, 0.5, 0.6478, 0.5833, 0.625, 0.5833, 0.7327, 0.5, 0.75, 0.5, 0.75, 0.5833, 0.7327, 0.5833, 0.6478, 0.5, 0.6652, 0.5, 0.6652, 0.5833, 0.6478, 0.5833, 0.6652, 0.5, 0.6989, 0.5, 0.6989, 0.5833, 0.6652, 0.5833, 0.6989, 0.5, 0.7327, 0.5, 0.7327, 0.5833, 0.6989, 0.5833, 0.625, 0.4772, 0.625, 0.4598, 0.625, 0.4598, 0.625, 0.4772, 0.625, 0.4598, 0.625, 0.4261, 0.625, 0.4261, 0.625, 0.4598, 0.6478, 0.5833, 0.625, 0.5833, 0.625, 0.5833, 0.6478, 0.5833, 0.625, 0.5833, 0.625, 0.5833, 0.625, 0.5833, 0.625, 0.5833, 0.75, 0.5833, 0.7327, 0.5833, 0.7327, 0.5833, 0.75, 0.5833, 0.625, 0.3923, 0.625, 0.375, 0.625, 0.375, 0.625, 0.3923, 0.625, 0.5833, 0.625, 0.5, 0.625, 0.5, 0.625, 0.5833, 0.625, 0.5833, 0.625, 0.5, 0.625, 0.5, 0.625, 0.5833, 0.625, 0.5833, 0.625, 0.5, 0.625, 0.5, 0.625, 0.5833, 0.625, 0.5, 0.625, 0.5, 0.625, 0.5, 0.625, 0.5, 0.625, 0.5, 0.625, 0.5, 0.625, 0.5, 0.625, 0.5, 0.625, 0.5833, 0.625, 0.5833, 0.625, 0.5833, 0.625, 0.5833, 0.625, 0.5833, 0.625, 0.5833, 0.625, 0.5833, 0.625, 0.5833, 0.625, 0.75, 0.625, 0.75, 0.625, 0.75, 0.625, 0.75, 0.625, 0.5, 0.625, 0.5, 0.625, 0.5, 0.625, 0.5, 0.625, 0.6667, 0.625, 0.5833, 0.625, 0.5833, 0.625, 0.6667, 0.625, 0.6667, 0.625, 0.75, 0.625, 0.75, 0.625, 0.6667, 0.625, 0.5, 0.625, 0.5, 0.625, 0.5, 0.625, 0.5, 0.625, 0.75, 0.625, 0.75, 0.625, 0.75, 0.625, 0.75, 0.625, 0.5833, 0.625, 0.6667, 0.625, 0.6667, 0.625, 0.5833, 0.625, 0.5833, 0.625, 0.5, 0.625, 0.5, 0.625, 0.5833, 0.625, 0.75, 0.625, 0.6667, 0.625, 0.6667, 0.625, 0.75, 0.625, 0.5833, 0.625, 0.5833, 0.625, 0.5833, 0.625, 0.5833, 0.625, 0.5, 0.625, 0.5833, 0.625, 0.5833, 0.625, 0.5, 0.625, 0.5, 0.625, 0.5, 0.625, 0.5, 0.625, 0.5, 0.375, 0.4772, 0.375, 0.4772, 0.375, 0.5, 0.375, 0.5, 0.4622, 0.6667, 0.4622, 0.75, 0.625, 0.75, 0.625, 0.6667, 0.4622, 0.4772, 0.4622, 0.5, 0.625, 0.5, 0.625, 0.4772, 0.4622, 0.4602, 0.4622, 0.4772, 0.625, 0.4772, 0.625, 0.4598, 0.375, 0.6667, 0.375, 0.6667, 0.375, 0.75, 0.375, 0.75, 0.3348, 0.6667, 0.3348, 0.75, 0.3522, 0.75, 0.3522, 0.6667, 0.4622, 0.75, 0.4622, 0.7728, 0.625, 0.7728, 0.625, 0.75, 0.625, 0.75, 0.625, 0.75, 0.625, 0.6667, 0.625, 0.6667, 0.6478, 0.5833, 0.6478, 0.5833, 0.6478, 0.6667, 0.6478, 0.6667, 0.625, 0.5, 0.625, 0.5, 0.625, 0.4772, 0.625, 0.4772, 0.3348, 0.5, 0.3348, 0.5833, 0.3522, 0.5833, 0.3522, 0.5, 0.3348, 0.5833, 0.3348, 0.6667, 0.3522, 0.6667, 0.3522, 0.5833, 0.375, 0.5, 0.375, 0.5, 0.375, 0.5833, 0.375, 0.5833, 0.4622, 0.5, 0.4622, 0.5833, 0.625, 0.5833, 0.625, 0.5, 0.4622, 0.5833, 0.4622, 0.6667, 0.625, 0.6667, 0.625, 0.5833, 0.3522, 0.6667, 0.3522, 0.6667, 0.375, 0.6667, 0.375, 0.6667, 0.3522, 0.5833, 0.3522, 0.6667, 0.375, 0.6667, 0.375, 0.5833, 0.3522, 0.6667, 0.3522, 0.75, 0.375, 0.75, 0.375, 0.6667, 0.3522, 0.5, 0.3522, 0.5833, 0.375, 0.5833, 0.375, 0.5, 0.375, 0.75, 0.375, 0.75, 0.375, 0.7728, 0.375, 0.7728, 0.3522, 0.75, 0.3522, 0.75, 0.3522, 0.6667, 0.3522, 0.6667, 0.3522, 0.5833, 0.3522, 0.5833, 0.3522, 0.5, 0.3522, 0.5, 0.375, 0.5833, 0.375, 0.5833, 0.3522, 0.5833, 0.3522, 0.5833, 0.7327, 0.5833, 0.7327, 0.6667, 0.75, 0.6667, 0.75, 0.5833, 0.625, 0.5833, 0.625, 0.5833, 0.625, 0.5, 0.625, 0.5, 0.7327, 0.6667, 0.7327, 0.75, 0.75, 0.75, 0.75, 0.6667, 0.4622, 0.8573, 0.4622, 0.875, 0.625, 0.875, 0.625, 0.8577, 0.625, 0.6667, 0.625, 0.75, 0.6478, 0.75, 0.6478, 0.6667, 0.625, 0.5833, 0.625, 0.6667, 0.6478, 0.6667, 0.6478, 0.5833, 0.6652, 0.5833, 0.6652, 0.5833, 0.6478, 0.5833, 0.6478, 0.5833, 0.6652, 0.5833, 0.6652, 0.5833, 0.6478, 0.5833, 0.6478, 0.5833, 0.625, 0.5833, 0.625, 0.5833, 0.625, 0.6667, 0.625, 0.6667, 0.625, 0.3923, 0.625, 0.3923, 0.625, 0.375, 0.625, 0.375, 0.6478, 0.6667, 0.6478, 0.6667, 0.6478, 0.75, 0.6478, 0.75, 0.625, 0.7728, 0.625, 0.7728, 0.625, 0.75, 0.625, 0.75, 0.6989, 0.5833, 0.6989, 0.5833, 0.6652, 0.5833, 0.6652, 0.5833, 0.6652, 0.5833, 0.6652, 0.5833, 0.6478, 0.5833, 0.6478, 0.5833, 0.625, 0.3923, 0.625, 0.3923, 0.625, 0.375, 0.625, 0.375, 0.625, 0.5, 0.625, 0.5, 0.625, 0.4772, 0.625, 0.4772, 0.6478, 0.5833, 0.6478, 0.5833, 0.625, 0.5833, 0.625, 0.5833, 0.375, 0.8577, 0.375, 0.875, 0.4622, 0.875, 0.4622, 0.8573, 0.375, 0.5833, 0.375, 0.6667, 0.4622, 0.6667, 0.4622, 0.5833, 0.375, 0.5, 0.375, 0.5833, 0.4622, 0.5833, 0.4622, 0.5, 0.375, 0.75, 0.375, 0.7728, 0.4622, 0.7728, 0.4622, 0.75, 0.375, 0.4598, 0.375, 0.4772, 0.4622, 0.4772, 0.4622, 0.4602, 0.375, 0.4772, 0.375, 0.5, 0.4622, 0.5, 0.4622, 0.4772, 0.375, 0.6667, 0.375, 0.75, 0.4622, 0.75, 0.4622, 0.6667, 0.375, 0.375, 0.375, 0.3923, 0.4622, 0.3927, 0.4622, 0.375, 0.375, 0.3923, 0.375, 0.4261, 0.4622, 0.4265, 0.4622, 0.3927, 0.375, 0.4261, 0.375, 0.4598, 0.4622, 0.4602, 0.4622, 0.4265, 0.375, 0.7728, 0.375, 0.7902, 0.4622, 0.7898, 0.4622, 0.7728, 0.375, 0.7902, 0.375, 0.8239, 0.4622, 0.8235, 0.4622, 0.7898, 0.375, 0.8239, 0.375, 0.8577, 0.4622, 0.8573, 0.4622, 0.8235, 0.625, 0.4772, 0.625, 0.4772, 0.625, 0.4598, 0.625, 0.4598, 0.625, 0.4598, 0.625, 0.4598, 0.625, 0.4261, 0.625, 0.4261, 0.625, 0.4261, 0.625, 0.4261, 0.625, 0.3923, 0.625, 0.3923, 0.625, 0.4261, 0.625, 0.4261, 0.625, 0.3923, 0.625, 0.3923, 0.625, 0.5, 0.625, 0.5, 0.625, 0.4772, 0.625, 0.4772, 0.7327, 0.5833, 0.7327, 0.5833, 0.6989, 0.5833, 0.6989, 0.5833, 0.625, 0.4772, 0.625, 0.4772, 0.625, 0.4598, 0.625, 0.4598, 0.625, 0.4598, 0.625, 0.4598, 0.625, 0.4261, 0.625, 0.4261, 0.625, 0.4261, 0.625, 0.4261, 0.625, 0.3923, 0.625, 0.3923, 0.75, 0.5833, 0.75, 0.5833, 0.7327, 0.5833, 0.7327, 0.5833, 0.7327, 0.5833, 0.7327, 0.5833, 0.6989, 0.5833, 0.6989, 0.5833, 0.6989, 0.5833, 0.6989, 0.5833, 0.6652, 0.5833, 0.6652, 0.5833, 0.75, 0.5833, 0.75, 0.5833, 0.7327, 0.5833, 0.7327, 0.5833, 0.7327, 0.5833, 0.7327, 0.5833, 0.6989, 0.5833, 0.6989, 0.5833, 0.6989, 0.5833, 0.6989, 0.5833, 0.6652, 0.5833, 0.6652, 0.5833, 0.4622, 0.7728, 0.4622, 0.7898, 0.625, 0.7902, 0.625, 0.7728, 0.4622, 0.7898, 0.4622, 0.8235, 0.625, 0.8239, 0.625, 0.7902, 0.4622, 0.8235, 0.4622, 0.8573, 0.625, 0.8577, 0.625, 0.8239, 0.6478, 0.6667, 0.6478, 0.75, 0.6652, 0.75, 0.6652, 0.6667, 0.6652, 0.6667, 0.6652, 0.75, 0.6989, 0.75, 0.6989, 0.6667, 0.6989, 0.6667, 0.6989, 0.75, 0.7327, 0.75, 0.7327, 0.6667, 0.6478, 0.5833, 0.6478, 0.6667, 0.6652, 0.6667, 0.6652, 0.5833, 0.6652, 0.5833, 0.6652, 0.6667, 0.6989, 0.6667, 0.6989, 0.5833, 0.6989, 0.5833, 0.6989, 0.6667, 0.7327, 0.6667, 0.7327, 0.5833, 0.25, 0.5833, 0.25, 0.6667, 0.2673, 0.6667, 0.2673, 0.5833, 0.2673, 0.5833, 0.2673, 0.6667, 0.3011, 0.6667, 0.3011, 0.5833, 0.3011, 0.5833, 0.3011, 0.6667, 0.3348, 0.6667, 0.3348, 0.5833, 0.25, 0.5, 0.25, 0.5833, 0.2673, 0.5833, 0.2673, 0.5, 0.2673, 0.5, 0.2673, 0.5833, 0.3011, 0.5833, 0.3011, 0.5, 0.3011, 0.5, 0.3011, 0.5833, 0.3348, 0.5833, 0.3348, 0.5, 0.25, 0.6667, 0.25, 0.75, 0.2673, 0.75, 0.2673, 0.6667, 0.2673, 0.6667, 0.2673, 0.75, 0.3011, 0.75, 0.3011, 0.6667, 0.3011, 0.6667, 0.3011, 0.75, 0.3348, 0.75, 0.3348, 0.6667, 0.4622, 0.375, 0.4622, 0.3927, 0.625, 0.3923, 0.625, 0.375, 0.4622, 0.3927, 0.4622, 0.4265, 0.625, 0.4261, 0.625, 0.3923, 0.4622, 0.4265, 0.4622, 0.4602, 0.625, 0.4598, 0.625, 0.4261, 0.6989, 0.5833, 0.6989, 0.5833, 0.6652, 0.5833, 0.6652, 0.5833, 0.7327, 0.5833, 0.7327, 0.5833, 0.6989, 0.5833, 0.6989, 0.5833, 0.75, 0.5833, 0.75, 0.5833, 0.7327, 0.5833, 0.7327, 0.5833, 0.625, 0.4261, 0.625, 0.4261, 0.625, 0.3923, 0.625, 0.3923, 0.625, 0.4598, 0.625, 0.4598, 0.625, 0.4261, 0.625, 0.4261, 0.625, 0.4772, 0.625, 0.4772, 0.625, 0.4598, 0.625, 0.4598, 0.625, 0.7728, 0.625, 0.7728, 0.625, 0.75, 0.625, 0.75, 0.6478, 0.6667, 0.6478, 0.6667, 0.6478, 0.75, 0.6478, 0.75, 0.625, 0.3923, 0.625, 0.3923, 0.625, 0.375, 0.625, 0.375, 0.625, 0.75, 0.625, 0.75, 0.625, 0.6667, 0.625, 0.6667, 0.6652, 0.5833, 0.6652, 0.5833, 0.6478, 0.5833, 0.6478, 0.5833, 0.625, 0.5833, 0.625, 0.5833, 0.625, 0.5, 0.625, 0.5, 0.625, 0.5, 0.625, 0.5, 0.625, 0.4772, 0.625, 0.4772, 0.6478, 0.5833, 0.6478, 0.5833, 0.6478, 0.6667, 0.6478, 0.6667, 0.625, 0.6667, 0.625, 0.6667, 0.625, 0.5833, 0.625, 0.5833, 0.625, 0.6667, 0.625, 0.6667, 0.625, 0.5833, 0.625, 0.5833, 0.625, 0.5833, 0.625, 0.5833, 0.625, 0.5, 0.625, 0.5, 0.625, 0.75, 0.625, 0.75, 0.625, 0.6667, 0.625, 0.6667, 0.625, 0.75, 0.625, 0.75, 0.625, 0.75, 0.625, 0.75, 0.625, 0.5, 0.625, 0.5, 0.625, 0.5, 0.625, 0.5, 0.625, 0.6667, 0.625, 0.6667, 0.625, 0.75, 0.625, 0.75, 0.625, 0.6667, 0.625, 0.6667, 0.625, 0.5833, 0.625, 0.5833, 0.625, 0.5, 0.625, 0.5, 0.625, 0.5833, 0.625, 0.5833, 0.625, 0.5, 0.625, 0.5, 0.625, 0.5, 0.625, 0.5, 0.625, 0.75, 0.625, 0.75, 0.625, 0.75, 0.625, 0.75, 0.625, 0.75, 0.625, 0.75, 0.625, 0.6667, 0.625, 0.6667, 0.625, 0.5833, 0.625, 0.5833, 0.625, 0.5, 0.625, 0.5, 0.625, 0.6667, 0.625, 0.6667, 0.625, 0.5833, 0.625, 0.5833, 0.6989, 0.5833, 0.6989, 0.5833, 0.6652, 0.5833, 0.6652, 0.5833, 0.7327, 0.5833, 0.7327, 0.5833, 0.6989, 0.5833, 0.6989, 0.5833, 0.75, 0.5833, 0.75, 0.5833, 0.7327, 0.5833, 0.7327, 0.5833, 0.625, 0.4261, 0.625, 0.4261, 0.625, 0.3923, 0.625, 0.3923, 0.625, 0.4598, 0.625, 0.4598, 0.625, 0.4261, 0.625, 0.4261, 0.625, 0.4772, 0.625, 0.4772, 0.625, 0.4598, 0.625, 0.4598, 0.625, 0.7728, 0.625, 0.7728, 0.625, 0.75, 0.625, 0.75, 0.6478, 0.6667, 0.6478, 0.6667, 0.6478, 0.75, 0.6478, 0.75, 0.625, 0.3923, 0.625, 0.3923, 0.625, 0.375, 0.625, 0.375, 0.6652, 0.5833, 0.6652, 0.5833, 0.6478, 0.5833, 0.6478, 0.5833, 0.625, 0.5, 0.625, 0.5, 0.625, 0.4772, 0.625, 0.4772, 0.6478, 0.5833, 0.6478, 0.5833, 0.6478, 0.6667, 0.6478, 0.6667, 0.6989, 0.5833, 0.6989, 0.5833, 0.6652, 0.5833, 0.6652, 0.5833, 0.6989, 0.5833, 0.6989, 0.5833, 0.6652, 0.5833, 0.6652, 0.5833, 0.7327, 0.5833, 0.7327, 0.5833, 0.6989, 0.5833, 0.6989, 0.5833, 0.7327, 0.5833, 0.7327, 0.5833, 0.6989, 0.5833, 0.6989, 0.5833, 0.75, 0.5833, 0.75, 0.5833, 0.7327, 0.5833, 0.7327, 0.5833, 0.75, 0.5833, 0.75, 0.5833, 0.7327, 0.5833, 0.7327, 0.5833, 0.625, 0.4261, 0.625, 0.4261, 0.625, 0.3923, 0.625, 0.3923, 0.625, 0.4261, 0.625, 0.4261, 0.625, 0.3923, 0.625, 0.3923, 0.625, 0.4598, 0.625, 0.4598, 0.625, 0.4261, 0.625, 0.4261, 0.625, 0.4598, 0.625, 0.4598, 0.625, 0.4261, 0.625, 0.4261, 0.625, 0.4772, 0.625, 0.4772, 0.625, 0.4598, 0.625, 0.4598, 0.625, 0.4772, 0.625, 0.4772, 0.625, 0.4598, 0.625, 0.4598, 0.6478, 0.5833, 0.6478, 0.5833, 0.625, 0.5833, 0.625, 0.5833, 0.6478, 0.5833, 0.6478, 0.5833, 0.625, 0.5833, 0.625, 0.5833, 0.625, 0.5, 0.625, 0.5, 0.625, 0.4772, 0.625, 0.4772, 0.625, 0.5, 0.625, 0.5, 0.625, 0.4772, 0.625, 0.4772, 0.625, 0.3923, 0.625, 0.3923, 0.625, 0.375, 0.625, 0.375, 0.625, 0.3923, 0.625, 0.3923, 0.625, 0.375, 0.625, 0.375, 0.6652, 0.5833, 0.6652, 0.5833, 0.6478, 0.5833, 0.6478, 0.5833, 0.6652, 0.5833, 0.6652, 0.5833, 0.6478, 0.5833, 0.6478, 0.5833, 0.625, 0.5, 0.625, 0.5, 0.625, 0.5, 0.625, 0.5, 0.625, 0.5, 0.625, 0.5, 0.625, 0.5833, 0.625, 0.5833, 0.625, 0.5, 0.625, 0.5833, 0.6478, 0.5833, 0.6478, 0.5, 0.7327, 0.5, 0.7327, 0.5833, 0.75, 0.5833, 0.75, 0.5, 0.6478, 0.5, 0.6478, 0.5833, 0.6652, 0.5833, 0.6652, 0.5, 0.6652, 0.5, 0.6652, 0.5833, 0.6989, 0.5833, 0.6989, 0.5, 0.6989, 0.5, 0.6989, 0.5833, 0.7327, 0.5833, 0.7327, 0.5, 0.625, 0.4772, 0.625, 0.4772, 0.625, 0.4598, 0.625, 0.4598, 0.625, 0.4598, 0.625, 0.4598, 0.625, 0.4261, 0.625, 0.4261, 0.6478, 0.5833, 0.6478, 0.5833, 0.625, 0.5833, 0.625, 0.5833, 0.625, 0.5833, 0.625, 0.5833, 0.625, 0.5833, 0.625, 0.5833, 0.75, 0.5833, 0.75, 0.5833, 0.7327, 0.5833, 0.7327, 0.5833, 0.625, 0.3923, 0.625, 0.3923, 0.625, 0.375, 0.625, 0.375, 0.625, 0.5833, 0.625, 0.5833, 0.625, 0.5, 0.625, 0.5, 0.625, 0.5833, 0.625, 0.5833, 0.625, 0.5, 0.625, 0.5, 0.625, 0.5833, 0.625, 0.5833, 0.625, 0.5, 0.625, 0.5, 0.625, 0.5, 0.625, 0.5, 0.625, 0.5, 0.625, 0.5, 0.625, 0.5, 0.625, 0.5, 0.625, 0.5, 0.625, 0.5, 0.625, 0.5833, 0.625, 0.5833, 0.625, 0.5833, 0.625, 0.5833, 0.625, 0.5833, 0.625, 0.5833, 0.625, 0.5833, 0.625, 0.5833, 0.625, 0.75, 0.625, 0.75, 0.625, 0.75, 0.625, 0.75, 0.625, 0.5, 0.625, 0.5, 0.625, 0.5, 0.625, 0.5, 0.625, 0.6667, 0.625, 0.6667, 0.625, 0.5833, 0.625, 0.5833, 0.625, 0.6667, 0.625, 0.6667, 0.625, 0.75, 0.625, 0.75, 0.625, 0.5, 0.625, 0.5, 0.625, 0.5, 0.625, 0.5, 0.625, 0.75, 0.625, 0.75, 0.625, 0.75, 0.625, 0.75, 0.625, 0.5833, 0.625, 0.5833, 0.625, 0.6667, 0.625, 0.6667, 0.625, 0.5833, 0.625, 0.5833, 0.625, 0.5, 0.625, 0.5, 0.625, 0.75, 0.625, 0.75, 0.625, 0.6667, 0.625, 0.6667, 0.625, 0.5833, 0.625, 0.5833, 0.625, 0.5833, 0.625, 0.5833, 0.625, 0.5, 0.625, 0.5, 0.625, 0.5833, 0.625, 0.5833, 0.625, 0.5, 0.625, 0.5, 0.625, 0.5, 0.625, 0.5])
me_sofa.materials.append(mat_leather)
me_sofa.materials.append(mat_wood)
me_sofa.use_mirror_vertex_groups = False
me_sofa.update()
me_pillow = bpy.data.meshes.new('pillow')
me_pillow.from_pydata([(1.725, -0.2181, 1.5), (1.78, 0.06974, 2.206), (1.745, 0.00328, 1.408), (1.8, 0.2911, 2.114), (1.425, 0.04593, 1.386), (1.484, 0.3539, 2.142), (1.401, -0.2132, 1.494), (1.46, 0.09471, 2.25), (1.802, 0.1634, 1.752), (1.779, -0.09633, 1.86), (1.471, -0.08751, 1.88), (1.499, 0.2193, 1.753), (1.814, -0.1423, 1.387), (1.879, 0.1977, 2.221), (1.436, 0.2705, 2.3), (1.361, -0.1206, 1.339), (1.909, 0.02106, 1.802), (1.041, 0.0924, 1.386), (1.101, 0.408, 2.161), (1.015, -0.1861, 1.502), (1.076, 0.1295, 2.276), (1.073, 0.2754, 1.763), (1.043, -0.05347, 1.9), (1.02, -0.08955, 1.339), (1.096, 0.3115, 2.324), (0.3161, -0.06913, 1.549), (0.3712, 0.2187, 2.255), (0.3363, 0.1522, 1.457), (0.3914, 0.44, 2.163), (0.656, 0.1272, 1.413), (0.7148, 0.4352, 2.169), (0.6323, -0.1319, 1.521), (0.6912, 0.176, 2.276), (0.3374, 0.3183, 1.803), (0.3137, 0.05856, 1.911), (0.6175, 0.002685, 1.91), (0.6456, 0.3095, 1.783), (0.2375, 0.0243, 1.442), (0.3025, 0.3643, 2.276), (0.7548, 0.3426, 2.323), (0.68, -0.04858, 1.363), (0.2076, 0.2009, 1.861)], [], [(11, 5, 3, 8), (16, 13, 1, 9), (15, 12, 0, 6), (13, 14, 7, 1), (23, 15, 6, 19), (9, 1, 7, 10), (21, 18, 5, 11), (17, 21, 11, 4), (0, 9, 10, 6), (12, 16, 9, 0), (4, 11, 8, 2), (2, 8, 16, 12), (17, 4, 15, 23), (3, 5, 14, 13), (4, 2, 12, 15), (8, 3, 13, 16), (5, 18, 24, 14), (6, 10, 22, 19), (10, 7, 20, 22), (14, 24, 20, 7), (36, 33, 28, 30), (41, 34, 26, 38), (40, 31, 25, 37), (38, 26, 32, 39), (23, 19, 31, 40), (34, 35, 32, 26), (21, 36, 30, 18), (17, 29, 36, 21), (25, 31, 35, 34), (37, 25, 34, 41), (29, 27, 33, 36), (27, 37, 41, 33), (17, 23, 40, 29), (28, 38, 39, 30), (29, 40, 37, 27), (33, 41, 38, 28), (30, 39, 24, 18), (31, 19, 22, 35), (35, 22, 20, 32), (39, 32, 20, 24)])
me_pillow.polygons.foreach_set('use_smooth', [True] * 40)
_uv = me_pillow.uv_layers.new(name='UVMap')
_uv.uv.foreach_set('vector', [0.5, 0.4167, 0.625, 0.4167, 0.625, 0.5, 0.5, 0.5, 0.5, 0.625, 0.625, 0.625, 0.625, 0.75, 0.5, 0.75, 0.2917, 0.625, 0.375, 0.625, 0.375, 0.75, 0.2917, 0.75, 0.625, 0.625, 0.7083, 0.625, 0.7083, 0.75, 0.625, 0.75, 0.25, 0.625, 0.2917, 0.625, 0.2917, 0.75, 0.25, 0.75, 0.5, 0.75, 0.625, 0.75, 0.625, 0.8333, 0.5, 0.8333, 0.5, 0.375, 0.625, 0.375, 0.625, 0.4167, 0.5, 0.4167, 0.375, 0.375, 0.5, 0.375, 0.5, 0.4167, 0.375, 0.4167, 0.375, 0.75, 0.5, 0.75, 0.5, 0.8333, 0.375, 0.8333, 0.375, 0.625, 0.5, 0.625, 0.5, 0.75, 0.375, 0.75, 0.375, 0.4167, 0.5, 0.4167, 0.5, 0.5, 0.375, 0.5, 0.375, 0.5, 0.5, 0.5, 0.5, 0.625, 0.375, 0.625, 0.25, 0.5, 0.2917, 0.5, 0.2917, 0.625, 0.25, 0.625, 0.625, 0.5, 0.7083, 0.5, 0.7083, 0.625, 0.625, 0.625, 0.2917, 0.5, 0.375, 0.5, 0.375, 0.625, 0.2917, 0.625, 0.5, 0.5, 0.625, 0.5, 0.625, 0.625, 0.5, 0.625, 0.7083, 0.5, 0.75, 0.5, 0.75, 0.625, 0.7083, 0.625, 0.375, 0.8333, 0.5, 0.8333, 0.5, 0.875, 0.375, 0.875, 0.5, 0.8333, 0.625, 0.8333, 0.625, 0.875, 0.5, 0.875, 0.7083, 0.625, 0.75, 0.625, 0.75, 0.75, 0.7083, 0.75, 0.5, 0.4167, 0.5, 0.5, 0.625, 0.5, 0.625, 0.4167, 0.5, 0.625, 0.5, 0.75, 0.625, 0.75, 0.625, 0.625, 0.2917, 0.625, 0.2917, 0.75, 0.375, 0.75, 0.375, 0.625, 0.625, 0.625, 0.625, 0.75, 0.7083, 0.75, 0.7083, 0.625, 0.25, 0.625, 0.25, 0.75, 0.2917, 0.75, 0.2917, 0.625, 0.5, 0.75, 0.5, 0.8333, 0.625, 0.8333, 0.625, 0.75, 0.5, 0.375, 0.5, 0.4167, 0.625, 0.4167, 0.625, 0.375, 0.375, 0.375, 0.375, 0.4167, 0.5, 0.4167, 0.5, 0.375, 0.375, 0.75, 0.375, 0.8333, 0.5, 0.8333, 0.5, 0.75, 0.375, 0.625, 0.375, 0.75, 0.5, 0.75, 0.5, 0.625, 0.375, 0.4167, 0.375, 0.5, 0.5, 0.5, 0.5, 0.4167, 0.375, 0.5, 0.375, 0.625, 0.5, 0.625, 0.5, 0.5, 0.25, 0.5, 0.25, 0.625, 0.2917, 0.625, 0.2917, 0.5, 0.625, 0.5, 0.625, 0.625, 0.7083, 0.625, 0.7083, 0.5, 0.2917, 0.5, 0.2917, 0.625, 0.375, 0.625, 0.375, 0.5, 0.5, 0.5, 0.5, 0.625, 0.625, 0.625, 0.625, 0.5, 0.7083, 0.5, 0.7083, 0.625, 0.75, 0.625, 0.75, 0.5, 0.375, 0.8333, 0.375, 0.875, 0.5, 0.875, 0.5, 0.8333, 0.5, 0.8333, 0.5, 0.875, 0.625, 0.875, 0.625, 0.8333, 0.7083, 0.625, 0.7083, 0.75, 0.75, 0.75, 0.75, 0.625])
me_pillow.materials.append(mat_leather)
me_pillow.update()
me_sofaspiral = bpy.data.meshes.new('sofaSpiral')
me_sofaspiral.from_pydata([(2.334, -0.9934, 1.322), (2.018, -1.031, 1.303), (2.018, -0.9934, 1.303), (2.334, -1.031, 1.322), (2.37, -0.9336, 2.054), (2.133, -0.9336, 1.993), (2.424, -1.151, 0.6836), (1.99, -1.151, 0.6836), (2.283, -0.98, 1.773), (2.04, -0.9802, 1.753), (2.564, -0.9336, 1.906), (2.485, -0.9696, 1.693), (2.074, -0.9678, 1.9), (2.547, -0.9598, 1.793), (2.353, -0.9833, 1.689), (2.509, -0.9336, 2.009), (2.37, -0.9716, 2.054), (2.133, -0.9716, 1.993), (2.283, -1.018, 1.773), (2.04, -1.018, 1.753), (2.564, -0.9716, 1.906), (2.485, -1.008, 1.693), (2.074, -1.006, 1.9), (2.321, -1.043, 1.909), (2.547, -0.9978, 1.793), (2.353, -1.021, 1.689), (2.509, -0.9716, 2.009), (2.431, -1.042, 1.852), (2.237, -0.9716, 2.043), (2.169, -1.101, 1.322), (2.237, -0.9336, 2.043), (2.207, -1.151, 0.6836), (2.176, -1.071, 1.77), (2.201, -1.048, 1.912), (-2.334, -0.9934, 1.322), (-2.018, -1.031, 1.303), (-2.018, -0.9934, 1.303), (-2.334, -1.031, 1.322), (-2.37, -0.9336, 2.054), (-2.133, -0.9336, 1.993), (-2.424, -1.151, 0.6836), (-1.99, -1.151, 0.6836), (-2.283, -0.98, 1.773), (-2.04, -0.9802, 1.753), (-2.564, -0.9336, 1.906), (-2.485, -0.9696, 1.693), (-2.074, -0.9678, 1.9), (-2.547, -0.9598, 1.793), (-2.353, -0.9833, 1.689), (-2.509, -0.9336, 2.009), (-2.37, -0.9716, 2.054), (-2.133, -0.9716, 1.993), (-2.283, -1.018, 1.773), (-2.04, -1.018, 1.753), (-2.564, -0.9716, 1.906), (-2.485, -1.008, 1.693), (-2.074, -1.006, 1.9), (-2.321, -1.043, 1.909), (-2.547, -0.9978, 1.793), (-2.353, -1.021, 1.689), (-2.509, -0.9716, 2.009), (-2.431, -1.042, 1.852), (-2.237, -0.9716, 2.043), (-2.169, -1.101, 1.322), (-2.237, -0.9336, 2.043), (-2.207, -1.151, 0.6836), (-2.176, -1.071, 1.77), (-2.201, -1.048, 1.912)], [], [(29, 31, 6, 3), (33, 23, 16, 28), (29, 3, 18, 32), (27, 25, 21, 24), (26, 27, 24, 20), (32, 18, 23, 33), (16, 23, 27, 26), (23, 18, 25, 27), (13, 10, 20, 24), (9, 2, 1, 19), (0, 8, 18, 3), (30, 5, 17, 28), (11, 13, 24, 21), (5, 12, 22, 17), (14, 11, 21, 25), (8, 14, 25, 18), (10, 15, 26, 20), (15, 4, 16, 26), (0, 3, 6), (12, 9, 19, 22), (7, 1, 2), (4, 30, 28, 16), (19, 32, 33, 22), (1, 29, 32, 19), (22, 33, 28, 17), (1, 7, 31, 29), (63, 37, 40, 65), (67, 62, 50, 57), (63, 66, 52, 37), (61, 58, 55, 59), (60, 54, 58, 61), (66, 67, 57, 52), (50, 60, 61, 57), (57, 61, 59, 52), (47, 58, 54, 44), (43, 53, 35, 36), (34, 37, 52, 42), (64, 62, 51, 39), (45, 55, 58, 47), (39, 51, 56, 46), (48, 59, 55, 45), (42, 52, 59, 48), (44, 54, 60, 49), (49, 60, 50, 38), (34, 40, 37), (46, 56, 53, 43), (41, 36, 35), (38, 50, 62, 64), (53, 56, 67, 66), (35, 53, 66, 63), (56, 51, 62, 67), (35, 63, 65, 41)])
me_sofaspiral.polygons.foreach_set('use_smooth', [True] * 52)
_uv = me_sofaspiral.uv_layers.new(name='UVMap')
_uv.uv.foreach_set('vector', [0.625, 0.7614, 0.4622, 0.7614, 0.4622, 0.75, 0.625, 0.75, 0.625, 0.7614, 0.625, 0.75, 0.625, 0.75, 0.625, 0.7614, 0.625, 0.7614, 0.625, 0.75, 0.625, 0.75, 0.625, 0.7614, 0.625, 0.75, 0.625, 0.75, 0.625, 0.75, 0.625, 0.75, 0.625, 0.75, 0.625, 0.75, 0.625, 0.75, 0.625, 0.75, 0.625, 0.7614, 0.625, 0.75, 0.625, 0.75, 0.625, 0.7614, 0.625, 0.75, 0.625, 0.75, 0.625, 0.75, 0.625, 0.75, 0.625, 0.75, 0.625, 0.75, 0.625, 0.75, 0.625, 0.75, 0.625, 0.75, 0.625, 0.75, 0.625, 0.75, 0.625, 0.75, 0.625, 0.7728, 0.625, 0.7728, 0.625, 0.7728, 0.625, 0.7728, 0.625, 0.75, 0.625, 0.75, 0.625, 0.75, 0.625, 0.75, 0.625, 0.7614, 0.625, 0.7728, 0.625, 0.7728, 0.625, 0.7614, 0.625, 0.75, 0.625, 0.75, 0.625, 0.75, 0.625, 0.75, 0.625, 0.7728, 0.625, 0.7728, 0.625, 0.7728, 0.625, 0.7728, 0.625, 0.75, 0.625, 0.75, 0.625, 0.75, 0.625, 0.75, 0.625, 0.75, 0.625, 0.75, 0.625, 0.75, 0.625, 0.75, 0.625, 0.75, 0.625, 0.75, 0.625, 0.75, 0.625, 0.75, 0.625, 0.75, 0.625, 0.75, 0.625, 0.75, 0.625, 0.75, 0.625, 0.75, 0.625, 0.75, 0.4622, 0.75, 0.625, 0.7728, 0.625, 0.7728, 0.625, 0.7728, 0.625, 0.7728, 0.4622, 0.7728, 0.625, 0.7728, 0.625, 0.7728, 0.625, 0.75, 0.625, 0.7614, 0.625, 0.7614, 0.625, 0.75, 0.625, 0.7728, 0.625, 0.7614, 0.625, 0.7614, 0.625, 0.7728, 0.625, 0.7728, 0.625, 0.7614, 0.625, 0.7614, 0.625, 0.7728, 0.625, 0.7728, 0.625, 0.7614, 0.625, 0.7614, 0.625, 0.7728, 0.625, 0.7728, 0.4622, 0.7728, 0.4622, 0.7614, 0.625, 0.7614, 0.625, 0.7614, 0.625, 0.75, 0.4622, 0.75, 0.4622, 0.7614, 0.625, 0.7614, 0.625, 0.7614, 0.625, 0.75, 0.625, 0.75, 0.625, 0.7614, 0.625, 0.7614, 0.625, 0.75, 0.625, 0.75, 0.625, 0.75, 0.625, 0.75, 0.625, 0.75, 0.625, 0.75, 0.625, 0.75, 0.625, 0.75, 0.625, 0.75, 0.625, 0.75, 0.625, 0.7614, 0.625, 0.7614, 0.625, 0.75, 0.625, 0.75, 0.625, 0.75, 0.625, 0.75, 0.625, 0.75, 0.625, 0.75, 0.625, 0.75, 0.625, 0.75, 0.625, 0.75, 0.625, 0.75, 0.625, 0.75, 0.625, 0.75, 0.625, 0.75, 0.625, 0.75, 0.625, 0.7728, 0.625, 0.7728, 0.625, 0.7728, 0.625, 0.7728, 0.625, 0.75, 0.625, 0.75, 0.625, 0.75, 0.625, 0.75, 0.625, 0.7614, 0.625, 0.7614, 0.625, 0.7728, 0.625, 0.7728, 0.625, 0.75, 0.625, 0.75, 0.625, 0.75, 0.625, 0.75, 0.625, 0.7728, 0.625, 0.7728, 0.625, 0.7728, 0.625, 0.7728, 0.625, 0.75, 0.625, 0.75, 0.625, 0.75, 0.625, 0.75, 0.625, 0.75, 0.625, 0.75, 0.625, 0.75, 0.625, 0.75, 0.625, 0.75, 0.625, 0.75, 0.625, 0.75, 0.625, 0.75, 0.625, 0.75, 0.625, 0.75, 0.625, 0.75, 0.625, 0.75, 0.625, 0.75, 0.4622, 0.75, 0.625, 0.75, 0.625, 0.7728, 0.625, 0.7728, 0.625, 0.7728, 0.625, 0.7728, 0.4622, 0.7728, 0.625, 0.7728, 0.625, 0.7728, 0.625, 0.75, 0.625, 0.75, 0.625, 0.7614, 0.625, 0.7614, 0.625, 0.7728, 0.625, 0.7728, 0.625, 0.7614, 0.625, 0.7614, 0.625, 0.7728, 0.625, 0.7728, 0.625, 0.7614, 0.625, 0.7614, 0.625, 0.7728, 0.625, 0.7728, 0.625, 0.7614, 0.625, 0.7614, 0.625, 0.7728, 0.625, 0.7614, 0.4622, 0.7614, 0.4622, 0.7728])
me_sofaspiral.materials.append(mat_wood)
me_sofaspiral.materials.append(None)
me_sofaspiral.use_mirror_vertex_groups = False
me_sofaspiral.update()

# ---- objects
ob_sofa = bpy.data.objects.new('Sofa', me_sofa)
ob_pillow = bpy.data.objects.new('Pillow', me_pillow)
ob_sofaspiral = bpy.data.objects.new('SofaSpiral', me_sofaspiral)

# ---- transforms, parenting, visibility, modifiers, constraints
ob_sofa.location = (0.0, 0.0, 0.0)
ob_sofa.lock_rotations_4d = False
ob_sofa.empty_display_type = 'ARROWS'
ob_sofa.lineart.crease_threshold = 0.0
_m = ob_sofa.modifiers.new('Auto Smooth', 'NODES')
_m.node_group = ng_auto_smooth
_gi = [s.identifier for s in ng_auto_smooth.interface.items_tree if s.item_type == 'SOCKET' and s.in_out == 'INPUT']
_m[_gi[1]] = 1.047  # Angle
ob_pillow.location = (0.0, 0.0, 0.0)
_m = ob_pillow.modifiers.new('Mirror', 'MIRROR')
_m = ob_pillow.modifiers.new('Auto Smooth', 'NODES')
_m.node_group = ng_auto_smooth
_gi = [s.identifier for s in ng_auto_smooth.interface.items_tree if s.item_type == 'SOCKET' and s.in_out == 'INPUT']
_m[_gi[1]] = 0.8727  # Angle
ob_sofaspiral.location = (0.0, 0.0, 0.0)
ob_sofaspiral.lock_rotations_4d = False
ob_sofaspiral.empty_display_type = 'ARROWS'
ob_sofaspiral.lineart.crease_threshold = 0.0
_m = ob_sofaspiral.modifiers.new('Auto Smooth', 'NODES')
_m.node_group = ng_auto_smooth
_gi = [s.identifier for s in ng_auto_smooth.interface.items_tree if s.item_type == 'SOCKET' and s.in_out == 'INPUT']
_m[_gi[1]] = 0.5236  # Angle

# ---- collection membership
col_collection.objects.link(ob_sofa)
col_collection.objects.link(ob_pillow)
col_collection.objects.link(ob_sofaspiral)

# ---- scene / render settings (as saved in the file)
scene.frame_start = 1; scene.frame_end = 250; scene.frame_set(1)
scene.render.engine = 'BLENDER_EEVEE_NEXT'
scene.cycles.sampling_pattern = 'TABULATED_SOBOL'
scene.cycles.use_light_tree = False
scene.view_settings.view_transform = 'Filmic'
bpy.context.view_layer.update()

# ---- added for rendering (the .blend has no active camera and no usable light): camera, sun
cam_auto = bpy.data.cameras.new('AutoCamera')
cam_auto.lens = 50.0
cam_auto.sensor_width = 36.0
cam_auto.clip_end = 1000.0
ob_auto_camera = bpy.data.objects.new('AutoCamera', cam_auto)
scene.collection.objects.link(ob_auto_camera)
ob_auto_camera.location = (6.28959, -7.5475, 6.78303)
ob_auto_camera.rotation_euler = (1.09748, -7.21219e-08, 0.694738)
scene.camera = ob_auto_camera
light_auto_sun = bpy.data.lights.new('AutoSun', 'SUN')
light_auto_sun.energy = 3.0
light_auto_sun.angle = 0.0523599
ob_auto_sun = bpy.data.objects.new('AutoSun', light_auto_sun)
scene.collection.objects.link(ob_auto_sun)
ob_auto_sun.rotation_euler = (0.872665, 0.174533, 0.523599)
bpy.context.view_layer.update()
